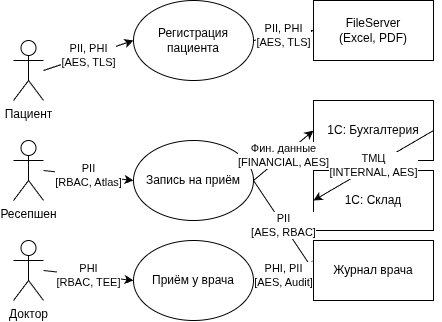

The diagram above was exported from draw.io. Its source (the exported page's mxGraphModel, read from the mxfile embedded in the PNG):
<mxGraphModel dx="1599" dy="793" grid="1" gridSize="10" guides="1" tooltips="1" connect="1" arrows="1" fold="1" page="1" pageScale="1" pageWidth="827" pageHeight="1169" background="#ffffff" math="0" shadow="0">
  <root>
    <mxCell id="0" />
    <mxCell id="1" parent="0" />
    <mxCell id="2" parent="1" style="shape=umlActor;verticalLabelPosition=bottom;labelBackgroundColor=#ffffff;verticalAlign=top;html=1;outlineConnect=0;" value="Пациент" vertex="1">
      <mxGeometry height="60" width="30" x="200" y="120" as="geometry" />
    </mxCell>
    <mxCell id="3" parent="1" style="shape=umlActor;verticalLabelPosition=bottom;labelBackgroundColor=#ffffff;verticalAlign=top;html=1;outlineConnect=0;" value="Ресепшен" vertex="1">
      <mxGeometry height="60" width="30" x="200" y="220" as="geometry" />
    </mxCell>
    <mxCell id="4" parent="1" style="shape=umlActor;verticalLabelPosition=bottom;labelBackgroundColor=#ffffff;verticalAlign=top;html=1;outlineConnect=0;" value="Доктор" vertex="1">
      <mxGeometry height="60" width="30" x="200" y="320" as="geometry" />
    </mxCell>
    <mxCell id="5" parent="1" style="ellipse;whiteSpace=wrap;html=1;" value="Регистрация пациента" vertex="1">
      <mxGeometry height="80" width="120" x="320" y="80" as="geometry" />
    </mxCell>
    <mxCell id="6" parent="1" style="ellipse;whiteSpace=wrap;html=1;" value="Запись на приём" vertex="1">
      <mxGeometry height="80" width="120" x="320" y="220" as="geometry" />
    </mxCell>
    <mxCell id="7" parent="1" style="ellipse;whiteSpace=wrap;html=1;" value="Приём у врача" vertex="1">
      <mxGeometry height="80" width="120" x="320" y="320" as="geometry" />
    </mxCell>
    <mxCell id="8" parent="1" style="shape=rect;html=1;whiteSpace=wrap;" value="FileServer&lt;br&gt;(Excel, PDF)" vertex="1">
      <mxGeometry height="60" width="120" x="500" y="80" as="geometry" />
    </mxCell>
    <mxCell id="9" parent="1" style="shape=rect;html=1;whiteSpace=wrap;" value="1С: Бухгалтерия" vertex="1">
      <mxGeometry height="60" width="120" x="500" y="180" as="geometry" />
    </mxCell>
    <mxCell id="10" parent="1" style="shape=rect;html=1;whiteSpace=wrap;" value="1С: Склад" vertex="1">
      <mxGeometry height="60" width="120" x="500" y="250" as="geometry" />
    </mxCell>
    <mxCell id="11" parent="1" style="shape=rect;html=1;whiteSpace=wrap;" value="Журнал врача" vertex="1">
      <mxGeometry height="60" width="120" x="500" y="320" as="geometry" />
    </mxCell>
    <mxCell id="12" edge="1" parent="1" source="2" style="endArrow=classic;html=1;entryX=0;entryY=0.5;exitX=1;exitY=0.5;" target="5" value="PII, PHI&lt;br&gt;[AES, TLS]">
      <mxGeometry height="50" relative="1" width="50" as="geometry">
        <mxPoint x="240" y="150" as="sourcePoint" />
        <mxPoint x="290" y="100" as="targetPoint" />
      </mxGeometry>
    </mxCell>
    <mxCell id="13" edge="1" parent="1" source="5" style="endArrow=classic;html=1;entryX=0;entryY=0.5;exitX=1;exitY=0.5;" target="8" value="PII, PHI&lt;br&gt;[AES, TLS]">
      <mxGeometry height="50" relative="1" width="50" as="geometry">
        <mxPoint x="450" y="120" as="sourcePoint" />
        <mxPoint x="500" y="70" as="targetPoint" />
      </mxGeometry>
    </mxCell>
    <mxCell id="14" edge="1" parent="1" source="3" style="endArrow=classic;html=1;entryX=0;entryY=0.5;exitX=1;exitY=0.5;" target="6" value="PII&lt;br&gt;[RBAC, Atlas]">
      <mxGeometry height="50" relative="1" width="50" as="geometry">
        <mxPoint x="240" y="250" as="sourcePoint" />
        <mxPoint x="290" y="200" as="targetPoint" />
      </mxGeometry>
    </mxCell>
    <mxCell id="15" edge="1" parent="1" source="6" style="endArrow=classic;html=1;entryX=0;entryY=0.5;exitX=1;exitY=0.5;" target="11" value="PII&lt;br&gt;[AES, RBAC]">
      <mxGeometry height="50" relative="1" width="50" as="geometry">
        <mxPoint x="450" y="260" as="sourcePoint" />
        <mxPoint x="500" y="210" as="targetPoint" />
      </mxGeometry>
    </mxCell>
    <mxCell id="16" edge="1" parent="1" source="4" style="endArrow=classic;html=1;entryX=0;entryY=0.5;exitX=1;exitY=0.5;" target="7" value="PHI&lt;br&gt;[RBAC, TEE]">
      <mxGeometry height="50" relative="1" width="50" as="geometry">
        <mxPoint x="240" y="350" as="sourcePoint" />
        <mxPoint x="290" y="300" as="targetPoint" />
      </mxGeometry>
    </mxCell>
    <mxCell id="17" edge="1" parent="1" source="7" style="endArrow=classic;html=1;entryX=0;entryY=0.5;exitX=1;exitY=0.5;" target="11" value="PHI, PII&lt;br&gt;[AES, Audit]">
      <mxGeometry height="50" relative="1" width="50" as="geometry">
        <mxPoint x="450" y="360" as="sourcePoint" />
        <mxPoint x="500" y="310" as="targetPoint" />
      </mxGeometry>
    </mxCell>
    <mxCell id="18" edge="1" parent="1" source="6" style="endArrow=classic;html=1;entryX=0;entryY=0.5;exitX=1;exitY=0.5;" target="9" value="Фин. данные&lt;br&gt;[FINANCIAL, AES]">
      <mxGeometry height="50" relative="1" width="50" as="geometry">
        <mxPoint x="450" y="280" as="sourcePoint" />
        <mxPoint x="500" y="230" as="targetPoint" />
      </mxGeometry>
    </mxCell>
    <mxCell id="19" edge="1" parent="1" source="9" style="endArrow=classic;html=1;entryX=0;entryY=0.5;exitX=1;exitY=0.5;" target="10" value="ТМЦ&lt;br&gt;[INTERNAL, AES]">
      <mxGeometry height="50" relative="1" width="50" as="geometry">
        <mxPoint x="630" y="210" as="sourcePoint" />
        <mxPoint x="680" y="160" as="targetPoint" />
      </mxGeometry>
    </mxCell>
  </root>
</mxGraphModel>